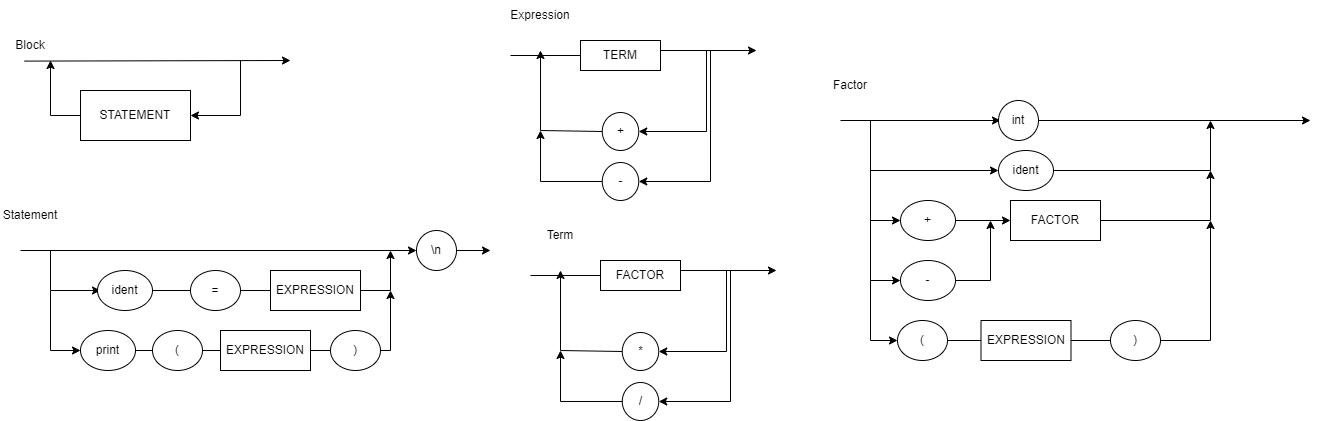

The diagram above was exported from draw.io. Its source (the exported page's mxGraphModel, read from the mxfile embedded in the PNG):
<mxGraphModel dx="1405" dy="595" grid="1" gridSize="10" guides="1" tooltips="1" connect="1" arrows="1" fold="1" page="1" pageScale="1" pageWidth="291" pageHeight="413" math="0" shadow="0">
  <root>
    <mxCell id="0" />
    <mxCell id="1" parent="0" />
    <mxCell id="uJNngKJhanbExGEwJFyg-1" value="Block" style="text;html=1;strokeColor=none;fillColor=none;align=center;verticalAlign=middle;whiteSpace=wrap;rounded=0;" vertex="1" parent="1">
      <mxGeometry x="-270" y="100" width="60" height="30" as="geometry" />
    </mxCell>
    <mxCell id="uJNngKJhanbExGEwJFyg-2" value="STATEMENT" style="rounded=0;whiteSpace=wrap;html=1;" vertex="1" parent="1">
      <mxGeometry x="-190" y="160" width="110" height="50" as="geometry" />
    </mxCell>
    <mxCell id="uJNngKJhanbExGEwJFyg-3" value="" style="endArrow=classic;html=1;rounded=0;exitX=0.397;exitY=1.02;exitDx=0;exitDy=0;exitPerimeter=0;" edge="1" parent="1" source="uJNngKJhanbExGEwJFyg-1">
      <mxGeometry width="50" height="50" relative="1" as="geometry">
        <mxPoint x="-250" y="170" as="sourcePoint" />
        <mxPoint x="20" y="130" as="targetPoint" />
      </mxGeometry>
    </mxCell>
    <mxCell id="uJNngKJhanbExGEwJFyg-4" value="" style="endArrow=classic;html=1;rounded=0;entryX=1;entryY=0.5;entryDx=0;entryDy=0;" edge="1" parent="1" target="uJNngKJhanbExGEwJFyg-2">
      <mxGeometry width="50" height="50" relative="1" as="geometry">
        <mxPoint x="-30" y="130" as="sourcePoint" />
        <mxPoint x="30" y="190" as="targetPoint" />
        <Array as="points">
          <mxPoint x="-30" y="185" />
        </Array>
      </mxGeometry>
    </mxCell>
    <mxCell id="uJNngKJhanbExGEwJFyg-5" value="" style="endArrow=classic;html=1;rounded=0;exitX=0;exitY=0.5;exitDx=0;exitDy=0;" edge="1" parent="1" source="uJNngKJhanbExGEwJFyg-2">
      <mxGeometry width="50" height="50" relative="1" as="geometry">
        <mxPoint x="-260" y="230" as="sourcePoint" />
        <mxPoint x="-220" y="130" as="targetPoint" />
        <Array as="points">
          <mxPoint x="-220" y="185" />
        </Array>
      </mxGeometry>
    </mxCell>
    <mxCell id="uJNngKJhanbExGEwJFyg-6" value="Statement" style="text;html=1;strokeColor=none;fillColor=none;align=center;verticalAlign=middle;whiteSpace=wrap;rounded=0;" vertex="1" parent="1">
      <mxGeometry x="-270" y="270" width="60" height="30" as="geometry" />
    </mxCell>
    <mxCell id="uJNngKJhanbExGEwJFyg-7" value="" style="endArrow=classic;html=1;rounded=0;entryX=0;entryY=0.5;entryDx=0;entryDy=0;" edge="1" parent="1" target="uJNngKJhanbExGEwJFyg-8">
      <mxGeometry width="50" height="50" relative="1" as="geometry">
        <mxPoint x="-250" y="320" as="sourcePoint" />
        <mxPoint y="320" as="targetPoint" />
      </mxGeometry>
    </mxCell>
    <mxCell id="uJNngKJhanbExGEwJFyg-8" value="\n" style="ellipse;whiteSpace=wrap;html=1;aspect=fixed;" vertex="1" parent="1">
      <mxGeometry x="146" y="300" width="40" height="40" as="geometry" />
    </mxCell>
    <mxCell id="uJNngKJhanbExGEwJFyg-9" value="" style="endArrow=classic;html=1;rounded=0;exitX=1;exitY=0.5;exitDx=0;exitDy=0;" edge="1" parent="1" source="uJNngKJhanbExGEwJFyg-8">
      <mxGeometry width="50" height="50" relative="1" as="geometry">
        <mxPoint x="90" y="340" as="sourcePoint" />
        <mxPoint x="220" y="320" as="targetPoint" />
      </mxGeometry>
    </mxCell>
    <mxCell id="uJNngKJhanbExGEwJFyg-10" value="" style="endArrow=classic;html=1;rounded=0;" edge="1" parent="1">
      <mxGeometry width="50" height="50" relative="1" as="geometry">
        <mxPoint x="-220" y="320" as="sourcePoint" />
        <mxPoint x="-170" y="360" as="targetPoint" />
        <Array as="points">
          <mxPoint x="-220" y="360" />
        </Array>
      </mxGeometry>
    </mxCell>
    <mxCell id="uJNngKJhanbExGEwJFyg-11" value="ident" style="ellipse;whiteSpace=wrap;html=1;" vertex="1" parent="1">
      <mxGeometry x="-173" y="340" width="55" height="40" as="geometry" />
    </mxCell>
    <mxCell id="uJNngKJhanbExGEwJFyg-12" value="=" style="ellipse;whiteSpace=wrap;html=1;" vertex="1" parent="1">
      <mxGeometry x="-80" y="340" width="50" height="40" as="geometry" />
    </mxCell>
    <mxCell id="uJNngKJhanbExGEwJFyg-13" value="EXPRESSION" style="rounded=0;whiteSpace=wrap;html=1;" vertex="1" parent="1">
      <mxGeometry y="340" width="90" height="40" as="geometry" />
    </mxCell>
    <mxCell id="uJNngKJhanbExGEwJFyg-14" value="" style="endArrow=classic;html=1;rounded=0;exitX=1;exitY=0.5;exitDx=0;exitDy=0;" edge="1" parent="1" source="uJNngKJhanbExGEwJFyg-13">
      <mxGeometry width="50" height="50" relative="1" as="geometry">
        <mxPoint x="100" y="420" as="sourcePoint" />
        <mxPoint x="120" y="320" as="targetPoint" />
        <Array as="points">
          <mxPoint x="120" y="360" />
        </Array>
      </mxGeometry>
    </mxCell>
    <mxCell id="uJNngKJhanbExGEwJFyg-15" value="" style="endArrow=none;html=1;rounded=0;entryX=1;entryY=0.5;entryDx=0;entryDy=0;exitX=0;exitY=0.5;exitDx=0;exitDy=0;" edge="1" parent="1" source="uJNngKJhanbExGEwJFyg-12" target="uJNngKJhanbExGEwJFyg-11">
      <mxGeometry width="50" height="50" relative="1" as="geometry">
        <mxPoint x="-140" y="440" as="sourcePoint" />
        <mxPoint x="-90" y="390" as="targetPoint" />
      </mxGeometry>
    </mxCell>
    <mxCell id="uJNngKJhanbExGEwJFyg-16" value="" style="endArrow=none;html=1;rounded=0;entryX=0;entryY=0.5;entryDx=0;entryDy=0;exitX=1;exitY=0.5;exitDx=0;exitDy=0;" edge="1" parent="1" source="uJNngKJhanbExGEwJFyg-12" target="uJNngKJhanbExGEwJFyg-13">
      <mxGeometry width="50" height="50" relative="1" as="geometry">
        <mxPoint x="-100" y="470" as="sourcePoint" />
        <mxPoint x="-50" y="420" as="targetPoint" />
      </mxGeometry>
    </mxCell>
    <mxCell id="uJNngKJhanbExGEwJFyg-17" value="print" style="ellipse;whiteSpace=wrap;html=1;" vertex="1" parent="1">
      <mxGeometry x="-190" y="400" width="55" height="40" as="geometry" />
    </mxCell>
    <mxCell id="uJNngKJhanbExGEwJFyg-18" value="(" style="ellipse;whiteSpace=wrap;html=1;" vertex="1" parent="1">
      <mxGeometry x="-118" y="400" width="50" height="40" as="geometry" />
    </mxCell>
    <mxCell id="uJNngKJhanbExGEwJFyg-20" value="EXPRESSION" style="rounded=0;whiteSpace=wrap;html=1;" vertex="1" parent="1">
      <mxGeometry x="-50" y="400" width="90" height="40" as="geometry" />
    </mxCell>
    <mxCell id="uJNngKJhanbExGEwJFyg-21" value=")" style="ellipse;whiteSpace=wrap;html=1;" vertex="1" parent="1">
      <mxGeometry x="60" y="400" width="50" height="40" as="geometry" />
    </mxCell>
    <mxCell id="uJNngKJhanbExGEwJFyg-22" value="" style="endArrow=classic;html=1;rounded=0;exitX=1;exitY=0.5;exitDx=0;exitDy=0;" edge="1" parent="1" source="uJNngKJhanbExGEwJFyg-21">
      <mxGeometry width="50" height="50" relative="1" as="geometry">
        <mxPoint x="140" y="450" as="sourcePoint" />
        <mxPoint x="120" y="360" as="targetPoint" />
        <Array as="points">
          <mxPoint x="120" y="420" />
        </Array>
      </mxGeometry>
    </mxCell>
    <mxCell id="uJNngKJhanbExGEwJFyg-23" value="" style="endArrow=classic;html=1;rounded=0;entryX=0;entryY=0.5;entryDx=0;entryDy=0;" edge="1" parent="1" target="uJNngKJhanbExGEwJFyg-17">
      <mxGeometry width="50" height="50" relative="1" as="geometry">
        <mxPoint x="-220" y="360" as="sourcePoint" />
        <mxPoint x="-240" y="450" as="targetPoint" />
        <Array as="points">
          <mxPoint x="-220" y="420" />
        </Array>
      </mxGeometry>
    </mxCell>
    <mxCell id="uJNngKJhanbExGEwJFyg-24" value="" style="endArrow=none;html=1;rounded=0;exitX=1;exitY=0.5;exitDx=0;exitDy=0;entryX=0;entryY=0.5;entryDx=0;entryDy=0;" edge="1" parent="1" source="uJNngKJhanbExGEwJFyg-17" target="uJNngKJhanbExGEwJFyg-18">
      <mxGeometry width="50" height="50" relative="1" as="geometry">
        <mxPoint x="-120" y="520" as="sourcePoint" />
        <mxPoint x="-70" y="470" as="targetPoint" />
      </mxGeometry>
    </mxCell>
    <mxCell id="uJNngKJhanbExGEwJFyg-25" value="" style="endArrow=none;html=1;rounded=0;exitX=1;exitY=0.5;exitDx=0;exitDy=0;entryX=0;entryY=0.5;entryDx=0;entryDy=0;" edge="1" parent="1" source="uJNngKJhanbExGEwJFyg-18" target="uJNngKJhanbExGEwJFyg-20">
      <mxGeometry width="50" height="50" relative="1" as="geometry">
        <mxPoint x="-110" y="530" as="sourcePoint" />
        <mxPoint x="-60" y="480" as="targetPoint" />
      </mxGeometry>
    </mxCell>
    <mxCell id="uJNngKJhanbExGEwJFyg-26" value="" style="endArrow=none;html=1;rounded=0;exitX=1;exitY=0.5;exitDx=0;exitDy=0;entryX=0;entryY=0.5;entryDx=0;entryDy=0;" edge="1" parent="1" source="uJNngKJhanbExGEwJFyg-20" target="uJNngKJhanbExGEwJFyg-21">
      <mxGeometry width="50" height="50" relative="1" as="geometry">
        <mxPoint x="-10" y="530" as="sourcePoint" />
        <mxPoint x="40" y="480" as="targetPoint" />
      </mxGeometry>
    </mxCell>
    <mxCell id="uJNngKJhanbExGEwJFyg-28" value="" style="endArrow=classic;html=1;rounded=0;" edge="1" parent="1">
      <mxGeometry width="50" height="50" relative="1" as="geometry">
        <mxPoint x="390" y="120" as="sourcePoint" />
        <mxPoint x="486" y="120" as="targetPoint" />
      </mxGeometry>
    </mxCell>
    <mxCell id="uJNngKJhanbExGEwJFyg-29" value="" style="endArrow=classic;html=1;rounded=0;entryX=1;entryY=0.5;entryDx=0;entryDy=0;" edge="1" parent="1" target="uJNngKJhanbExGEwJFyg-33">
      <mxGeometry width="50" height="50" relative="1" as="geometry">
        <mxPoint x="436" y="120" as="sourcePoint" />
        <mxPoint x="401" y="195" as="targetPoint" />
        <Array as="points">
          <mxPoint x="436" y="201" />
        </Array>
      </mxGeometry>
    </mxCell>
    <mxCell id="uJNngKJhanbExGEwJFyg-30" value="" style="endArrow=classic;html=1;rounded=0;exitX=0;exitY=0.5;exitDx=0;exitDy=0;" edge="1" parent="1" source="uJNngKJhanbExGEwJFyg-33">
      <mxGeometry width="50" height="50" relative="1" as="geometry">
        <mxPoint x="321" y="195" as="sourcePoint" />
        <mxPoint x="270" y="120" as="targetPoint" />
        <Array as="points">
          <mxPoint x="270" y="200" />
        </Array>
      </mxGeometry>
    </mxCell>
    <mxCell id="uJNngKJhanbExGEwJFyg-31" value="Expression" style="text;html=1;strokeColor=none;fillColor=none;align=center;verticalAlign=middle;whiteSpace=wrap;rounded=0;" vertex="1" parent="1">
      <mxGeometry x="240" y="70" width="60" height="30" as="geometry" />
    </mxCell>
    <mxCell id="uJNngKJhanbExGEwJFyg-32" value="TERM" style="rounded=0;whiteSpace=wrap;html=1;" vertex="1" parent="1">
      <mxGeometry x="310" y="110" width="80" height="30" as="geometry" />
    </mxCell>
    <mxCell id="uJNngKJhanbExGEwJFyg-33" value="+" style="ellipse;whiteSpace=wrap;html=1;" vertex="1" parent="1">
      <mxGeometry x="331.75" y="182" width="36.5" height="38" as="geometry" />
    </mxCell>
    <mxCell id="uJNngKJhanbExGEwJFyg-34" value="-" style="ellipse;whiteSpace=wrap;html=1;" vertex="1" parent="1">
      <mxGeometry x="331.75" y="232" width="36.5" height="38" as="geometry" />
    </mxCell>
    <mxCell id="uJNngKJhanbExGEwJFyg-35" value="" style="endArrow=none;html=1;rounded=0;entryX=0;entryY=0.5;entryDx=0;entryDy=0;" edge="1" parent="1" target="uJNngKJhanbExGEwJFyg-32">
      <mxGeometry width="50" height="50" relative="1" as="geometry">
        <mxPoint x="240" y="125" as="sourcePoint" />
        <mxPoint x="250" y="120" as="targetPoint" />
      </mxGeometry>
    </mxCell>
    <mxCell id="uJNngKJhanbExGEwJFyg-38" value="" style="endArrow=classic;html=1;rounded=0;entryX=1;entryY=0.5;entryDx=0;entryDy=0;" edge="1" parent="1" target="uJNngKJhanbExGEwJFyg-34">
      <mxGeometry width="50" height="50" relative="1" as="geometry">
        <mxPoint x="440" y="120" as="sourcePoint" />
        <mxPoint x="480" y="260" as="targetPoint" />
        <Array as="points">
          <mxPoint x="440" y="251" />
        </Array>
      </mxGeometry>
    </mxCell>
    <mxCell id="uJNngKJhanbExGEwJFyg-39" value="" style="endArrow=classic;html=1;rounded=0;exitX=0;exitY=0.5;exitDx=0;exitDy=0;" edge="1" parent="1" source="uJNngKJhanbExGEwJFyg-34">
      <mxGeometry width="50" height="50" relative="1" as="geometry">
        <mxPoint x="240" y="280" as="sourcePoint" />
        <mxPoint x="270" y="200" as="targetPoint" />
        <Array as="points">
          <mxPoint x="270" y="251" />
        </Array>
      </mxGeometry>
    </mxCell>
    <mxCell id="uJNngKJhanbExGEwJFyg-40" value="" style="endArrow=classic;html=1;rounded=0;" edge="1" parent="1">
      <mxGeometry width="50" height="50" relative="1" as="geometry">
        <mxPoint x="410" y="340" as="sourcePoint" />
        <mxPoint x="506" y="340" as="targetPoint" />
      </mxGeometry>
    </mxCell>
    <mxCell id="uJNngKJhanbExGEwJFyg-41" value="" style="endArrow=classic;html=1;rounded=0;entryX=1;entryY=0.5;entryDx=0;entryDy=0;" edge="1" parent="1" target="uJNngKJhanbExGEwJFyg-45">
      <mxGeometry width="50" height="50" relative="1" as="geometry">
        <mxPoint x="456" y="340" as="sourcePoint" />
        <mxPoint x="421" y="415" as="targetPoint" />
        <Array as="points">
          <mxPoint x="456" y="421" />
        </Array>
      </mxGeometry>
    </mxCell>
    <mxCell id="uJNngKJhanbExGEwJFyg-42" value="" style="endArrow=classic;html=1;rounded=0;exitX=0;exitY=0.5;exitDx=0;exitDy=0;" edge="1" parent="1" source="uJNngKJhanbExGEwJFyg-45">
      <mxGeometry width="50" height="50" relative="1" as="geometry">
        <mxPoint x="341" y="415" as="sourcePoint" />
        <mxPoint x="290" y="340" as="targetPoint" />
        <Array as="points">
          <mxPoint x="290" y="420" />
        </Array>
      </mxGeometry>
    </mxCell>
    <mxCell id="uJNngKJhanbExGEwJFyg-43" value="Term" style="text;html=1;strokeColor=none;fillColor=none;align=center;verticalAlign=middle;whiteSpace=wrap;rounded=0;" vertex="1" parent="1">
      <mxGeometry x="260" y="290" width="60" height="30" as="geometry" />
    </mxCell>
    <mxCell id="uJNngKJhanbExGEwJFyg-44" value="FACTOR" style="rounded=0;whiteSpace=wrap;html=1;" vertex="1" parent="1">
      <mxGeometry x="330" y="330" width="80" height="30" as="geometry" />
    </mxCell>
    <mxCell id="uJNngKJhanbExGEwJFyg-45" value="*" style="ellipse;whiteSpace=wrap;html=1;" vertex="1" parent="1">
      <mxGeometry x="351.75" y="402" width="36.5" height="38" as="geometry" />
    </mxCell>
    <mxCell id="uJNngKJhanbExGEwJFyg-46" value="/" style="ellipse;whiteSpace=wrap;html=1;" vertex="1" parent="1">
      <mxGeometry x="351.75" y="452" width="36.5" height="38" as="geometry" />
    </mxCell>
    <mxCell id="uJNngKJhanbExGEwJFyg-47" value="" style="endArrow=none;html=1;rounded=0;entryX=0;entryY=0.5;entryDx=0;entryDy=0;" edge="1" parent="1" target="uJNngKJhanbExGEwJFyg-44">
      <mxGeometry width="50" height="50" relative="1" as="geometry">
        <mxPoint x="260" y="345" as="sourcePoint" />
        <mxPoint x="270" y="340" as="targetPoint" />
      </mxGeometry>
    </mxCell>
    <mxCell id="uJNngKJhanbExGEwJFyg-48" value="" style="endArrow=classic;html=1;rounded=0;entryX=1;entryY=0.5;entryDx=0;entryDy=0;" edge="1" parent="1" target="uJNngKJhanbExGEwJFyg-46">
      <mxGeometry width="50" height="50" relative="1" as="geometry">
        <mxPoint x="460" y="340" as="sourcePoint" />
        <mxPoint x="500" y="480" as="targetPoint" />
        <Array as="points">
          <mxPoint x="460" y="471" />
        </Array>
      </mxGeometry>
    </mxCell>
    <mxCell id="uJNngKJhanbExGEwJFyg-49" value="" style="endArrow=classic;html=1;rounded=0;exitX=0;exitY=0.5;exitDx=0;exitDy=0;" edge="1" parent="1" source="uJNngKJhanbExGEwJFyg-46">
      <mxGeometry width="50" height="50" relative="1" as="geometry">
        <mxPoint x="260" y="500" as="sourcePoint" />
        <mxPoint x="290" y="420" as="targetPoint" />
        <Array as="points">
          <mxPoint x="290" y="471" />
        </Array>
      </mxGeometry>
    </mxCell>
    <mxCell id="uJNngKJhanbExGEwJFyg-50" value="Factor" style="text;html=1;strokeColor=none;fillColor=none;align=center;verticalAlign=middle;whiteSpace=wrap;rounded=0;" vertex="1" parent="1">
      <mxGeometry x="550" y="140" width="60" height="30" as="geometry" />
    </mxCell>
    <mxCell id="uJNngKJhanbExGEwJFyg-51" value="" style="endArrow=classic;html=1;rounded=0;" edge="1" parent="1">
      <mxGeometry width="50" height="50" relative="1" as="geometry">
        <mxPoint x="570" y="190" as="sourcePoint" />
        <mxPoint x="730" y="190" as="targetPoint" />
      </mxGeometry>
    </mxCell>
    <mxCell id="uJNngKJhanbExGEwJFyg-52" value="int" style="ellipse;whiteSpace=wrap;html=1;aspect=fixed;" vertex="1" parent="1">
      <mxGeometry x="728" y="170" width="40" height="40" as="geometry" />
    </mxCell>
    <mxCell id="uJNngKJhanbExGEwJFyg-53" value="" style="endArrow=classic;html=1;rounded=0;exitX=1;exitY=0.5;exitDx=0;exitDy=0;" edge="1" parent="1" source="uJNngKJhanbExGEwJFyg-52">
      <mxGeometry width="50" height="50" relative="1" as="geometry">
        <mxPoint x="910" y="210" as="sourcePoint" />
        <mxPoint x="1040" y="190" as="targetPoint" />
      </mxGeometry>
    </mxCell>
    <mxCell id="uJNngKJhanbExGEwJFyg-54" value="" style="endArrow=classic;html=1;rounded=0;entryX=0;entryY=0.5;entryDx=0;entryDy=0;" edge="1" parent="1" target="uJNngKJhanbExGEwJFyg-55">
      <mxGeometry width="50" height="50" relative="1" as="geometry">
        <mxPoint x="600" y="190" as="sourcePoint" />
        <mxPoint x="650" y="230" as="targetPoint" />
        <Array as="points">
          <mxPoint x="600" y="240" />
        </Array>
      </mxGeometry>
    </mxCell>
    <mxCell id="uJNngKJhanbExGEwJFyg-55" value="ident" style="ellipse;whiteSpace=wrap;html=1;" vertex="1" parent="1">
      <mxGeometry x="728" y="220" width="55" height="40" as="geometry" />
    </mxCell>
    <mxCell id="uJNngKJhanbExGEwJFyg-58" value="" style="endArrow=classic;html=1;rounded=0;exitX=1;exitY=0.5;exitDx=0;exitDy=0;" edge="1" parent="1" source="uJNngKJhanbExGEwJFyg-55">
      <mxGeometry width="50" height="50" relative="1" as="geometry">
        <mxPoint x="910" y="230" as="sourcePoint" />
        <mxPoint x="940" y="190" as="targetPoint" />
        <Array as="points">
          <mxPoint x="940" y="240" />
        </Array>
      </mxGeometry>
    </mxCell>
    <mxCell id="uJNngKJhanbExGEwJFyg-61" value="+" style="ellipse;whiteSpace=wrap;html=1;" vertex="1" parent="1">
      <mxGeometry x="630" y="270" width="55" height="40" as="geometry" />
    </mxCell>
    <mxCell id="uJNngKJhanbExGEwJFyg-62" value="-" style="ellipse;whiteSpace=wrap;html=1;" vertex="1" parent="1">
      <mxGeometry x="630" y="330" width="55" height="40" as="geometry" />
    </mxCell>
    <mxCell id="uJNngKJhanbExGEwJFyg-63" value="FACTOR" style="rounded=0;whiteSpace=wrap;html=1;" vertex="1" parent="1">
      <mxGeometry x="740" y="270" width="90" height="40" as="geometry" />
    </mxCell>
    <mxCell id="uJNngKJhanbExGEwJFyg-65" value="" style="endArrow=classic;html=1;rounded=0;exitX=1;exitY=0.5;exitDx=0;exitDy=0;" edge="1" parent="1" source="uJNngKJhanbExGEwJFyg-63">
      <mxGeometry width="50" height="50" relative="1" as="geometry">
        <mxPoint x="930" y="290" as="sourcePoint" />
        <mxPoint x="940" y="240" as="targetPoint" />
        <Array as="points">
          <mxPoint x="940" y="290" />
        </Array>
      </mxGeometry>
    </mxCell>
    <mxCell id="uJNngKJhanbExGEwJFyg-66" value="" style="endArrow=classic;html=1;rounded=0;entryX=0;entryY=0.5;entryDx=0;entryDy=0;" edge="1" parent="1" target="uJNngKJhanbExGEwJFyg-61">
      <mxGeometry width="50" height="50" relative="1" as="geometry">
        <mxPoint x="600" y="230" as="sourcePoint" />
        <mxPoint x="580" y="320" as="targetPoint" />
        <Array as="points">
          <mxPoint x="600" y="290" />
        </Array>
      </mxGeometry>
    </mxCell>
    <mxCell id="uJNngKJhanbExGEwJFyg-70" value="" style="endArrow=classic;html=1;rounded=0;entryX=0;entryY=0.5;entryDx=0;entryDy=0;" edge="1" parent="1" target="uJNngKJhanbExGEwJFyg-62">
      <mxGeometry width="50" height="50" relative="1" as="geometry">
        <mxPoint x="600" y="290" as="sourcePoint" />
        <mxPoint x="600" y="320" as="targetPoint" />
        <Array as="points">
          <mxPoint x="600" y="350" />
        </Array>
      </mxGeometry>
    </mxCell>
    <mxCell id="uJNngKJhanbExGEwJFyg-71" value="" style="endArrow=classic;html=1;rounded=0;entryX=0;entryY=0.5;entryDx=0;entryDy=0;exitX=1;exitY=0.5;exitDx=0;exitDy=0;" edge="1" parent="1" source="uJNngKJhanbExGEwJFyg-61" target="uJNngKJhanbExGEwJFyg-63">
      <mxGeometry width="50" height="50" relative="1" as="geometry">
        <mxPoint x="680" y="360" as="sourcePoint" />
        <mxPoint x="730" y="310" as="targetPoint" />
      </mxGeometry>
    </mxCell>
    <mxCell id="uJNngKJhanbExGEwJFyg-72" value="" style="endArrow=classic;html=1;rounded=0;exitX=1;exitY=0.5;exitDx=0;exitDy=0;" edge="1" parent="1" source="uJNngKJhanbExGEwJFyg-62">
      <mxGeometry width="50" height="50" relative="1" as="geometry">
        <mxPoint x="710" y="460" as="sourcePoint" />
        <mxPoint x="720" y="290" as="targetPoint" />
        <Array as="points">
          <mxPoint x="720" y="350" />
        </Array>
      </mxGeometry>
    </mxCell>
    <mxCell id="uJNngKJhanbExGEwJFyg-73" value="(" style="ellipse;whiteSpace=wrap;html=1;" vertex="1" parent="1">
      <mxGeometry x="627" y="390" width="50" height="40" as="geometry" />
    </mxCell>
    <mxCell id="uJNngKJhanbExGEwJFyg-74" value="EXPRESSION" style="rounded=0;whiteSpace=wrap;html=1;" vertex="1" parent="1">
      <mxGeometry x="710.5" y="390" width="90" height="40" as="geometry" />
    </mxCell>
    <mxCell id="uJNngKJhanbExGEwJFyg-75" value=")" style="ellipse;whiteSpace=wrap;html=1;" vertex="1" parent="1">
      <mxGeometry x="840" y="390" width="50" height="40" as="geometry" />
    </mxCell>
    <mxCell id="uJNngKJhanbExGEwJFyg-77" value="" style="endArrow=none;html=1;rounded=0;exitX=1;exitY=0.5;exitDx=0;exitDy=0;entryX=0;entryY=0.5;entryDx=0;entryDy=0;" edge="1" parent="1" source="uJNngKJhanbExGEwJFyg-73" target="uJNngKJhanbExGEwJFyg-74">
      <mxGeometry width="50" height="50" relative="1" as="geometry">
        <mxPoint x="635" y="520" as="sourcePoint" />
        <mxPoint x="685" y="470" as="targetPoint" />
      </mxGeometry>
    </mxCell>
    <mxCell id="uJNngKJhanbExGEwJFyg-78" value="" style="endArrow=none;html=1;rounded=0;exitX=1;exitY=0.5;exitDx=0;exitDy=0;entryX=0;entryY=0.5;entryDx=0;entryDy=0;" edge="1" parent="1" source="uJNngKJhanbExGEwJFyg-74" target="uJNngKJhanbExGEwJFyg-75">
      <mxGeometry width="50" height="50" relative="1" as="geometry">
        <mxPoint x="735" y="520" as="sourcePoint" />
        <mxPoint x="785" y="470" as="targetPoint" />
      </mxGeometry>
    </mxCell>
    <mxCell id="uJNngKJhanbExGEwJFyg-79" value="" style="endArrow=classic;html=1;rounded=0;entryX=0;entryY=0.5;entryDx=0;entryDy=0;" edge="1" parent="1" target="uJNngKJhanbExGEwJFyg-73">
      <mxGeometry width="50" height="50" relative="1" as="geometry">
        <mxPoint x="600" y="350" as="sourcePoint" />
        <mxPoint x="620" y="380" as="targetPoint" />
        <Array as="points">
          <mxPoint x="600" y="410" />
        </Array>
      </mxGeometry>
    </mxCell>
    <mxCell id="uJNngKJhanbExGEwJFyg-80" value="" style="endArrow=classic;html=1;rounded=0;exitX=1;exitY=0.5;exitDx=0;exitDy=0;" edge="1" parent="1" source="uJNngKJhanbExGEwJFyg-75">
      <mxGeometry width="50" height="50" relative="1" as="geometry">
        <mxPoint x="940" y="390" as="sourcePoint" />
        <mxPoint x="940" y="290" as="targetPoint" />
        <Array as="points">
          <mxPoint x="940" y="410" />
        </Array>
      </mxGeometry>
    </mxCell>
  </root>
</mxGraphModel>